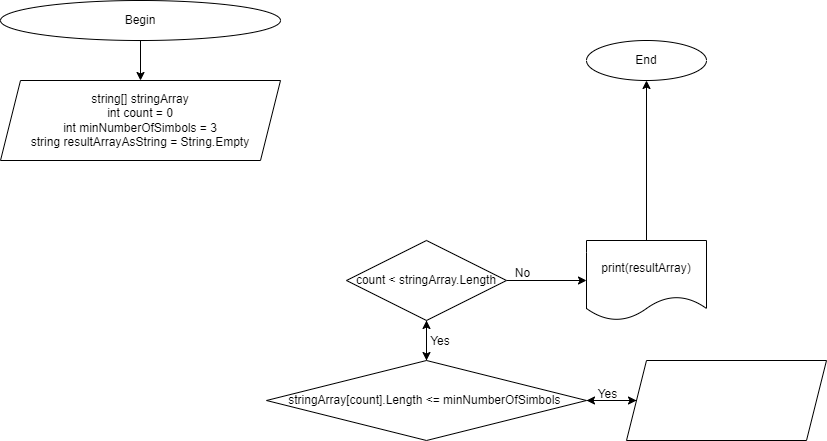

The diagram above was exported from draw.io. Its source (the exported page's mxGraphModel, read from the mxfile embedded in the PNG):
<mxGraphModel dx="782" dy="379" grid="1" gridSize="10" guides="1" tooltips="1" connect="1" arrows="1" fold="1" page="1" pageScale="1" pageWidth="827" pageHeight="1169" math="0" shadow="0">
  <root>
    <mxCell id="0" />
    <mxCell id="1" parent="0" />
    <mxCell id="wIl-zbjr8ZsZe-6AGtOs-4" value="" style="edgeStyle=orthogonalEdgeStyle;rounded=0;orthogonalLoop=1;jettySize=auto;html=1;" edge="1" parent="1" source="wIl-zbjr8ZsZe-6AGtOs-1" target="wIl-zbjr8ZsZe-6AGtOs-3">
      <mxGeometry relative="1" as="geometry" />
    </mxCell>
    <mxCell id="wIl-zbjr8ZsZe-6AGtOs-1" value="Begin" style="ellipse;whiteSpace=wrap;html=1;" vertex="1" parent="1">
      <mxGeometry x="240" y="40" width="280" height="40" as="geometry" />
    </mxCell>
    <mxCell id="wIl-zbjr8ZsZe-6AGtOs-3" value="string[] stringArray&lt;br&gt;int count = 0&lt;br&gt;int minNumberOfSimbols = 3&lt;br&gt;string resultArrayAsString = String.Empty" style="shape=parallelogram;perimeter=parallelogramPerimeter;whiteSpace=wrap;html=1;fixedSize=1;" vertex="1" parent="1">
      <mxGeometry x="240" y="120" width="280" height="80" as="geometry" />
    </mxCell>
    <mxCell id="wIl-zbjr8ZsZe-6AGtOs-9" value="" style="edgeStyle=orthogonalEdgeStyle;rounded=0;orthogonalLoop=1;jettySize=auto;html=1;" edge="1" parent="1" source="wIl-zbjr8ZsZe-6AGtOs-5" target="wIl-zbjr8ZsZe-6AGtOs-8">
      <mxGeometry relative="1" as="geometry" />
    </mxCell>
    <mxCell id="wIl-zbjr8ZsZe-6AGtOs-13" value="" style="edgeStyle=orthogonalEdgeStyle;rounded=0;orthogonalLoop=1;jettySize=auto;html=1;" edge="1" parent="1" source="wIl-zbjr8ZsZe-6AGtOs-5" target="wIl-zbjr8ZsZe-6AGtOs-12">
      <mxGeometry relative="1" as="geometry" />
    </mxCell>
    <mxCell id="wIl-zbjr8ZsZe-6AGtOs-5" value="count &amp;lt; stringArray.Length" style="rhombus;whiteSpace=wrap;html=1;" vertex="1" parent="1">
      <mxGeometry x="586" y="280" width="160" height="80" as="geometry" />
    </mxCell>
    <mxCell id="wIl-zbjr8ZsZe-6AGtOs-10" value="" style="edgeStyle=orthogonalEdgeStyle;rounded=0;orthogonalLoop=1;jettySize=auto;html=1;" edge="1" parent="1" source="wIl-zbjr8ZsZe-6AGtOs-8" target="wIl-zbjr8ZsZe-6AGtOs-5">
      <mxGeometry relative="1" as="geometry" />
    </mxCell>
    <mxCell id="wIl-zbjr8ZsZe-6AGtOs-18" value="" style="edgeStyle=orthogonalEdgeStyle;rounded=0;orthogonalLoop=1;jettySize=auto;html=1;" edge="1" parent="1" source="wIl-zbjr8ZsZe-6AGtOs-8" target="wIl-zbjr8ZsZe-6AGtOs-17">
      <mxGeometry relative="1" as="geometry" />
    </mxCell>
    <mxCell id="wIl-zbjr8ZsZe-6AGtOs-8" value="stringArray[count].Length &amp;lt;= minNumberOfSimbols&amp;nbsp;" style="rhombus;whiteSpace=wrap;html=1;" vertex="1" parent="1">
      <mxGeometry x="506" y="400" width="320" height="80" as="geometry" />
    </mxCell>
    <mxCell id="wIl-zbjr8ZsZe-6AGtOs-11" value="Yes" style="text;html=1;strokeColor=none;fillColor=none;align=center;verticalAlign=middle;whiteSpace=wrap;rounded=0;" vertex="1" parent="1">
      <mxGeometry x="650" y="366" width="60" height="30" as="geometry" />
    </mxCell>
    <mxCell id="wIl-zbjr8ZsZe-6AGtOs-16" value="" style="edgeStyle=orthogonalEdgeStyle;rounded=0;orthogonalLoop=1;jettySize=auto;html=1;" edge="1" parent="1" source="wIl-zbjr8ZsZe-6AGtOs-12" target="wIl-zbjr8ZsZe-6AGtOs-15">
      <mxGeometry relative="1" as="geometry" />
    </mxCell>
    <mxCell id="wIl-zbjr8ZsZe-6AGtOs-12" value="print(resultArray)" style="shape=document;whiteSpace=wrap;html=1;boundedLbl=1;" vertex="1" parent="1">
      <mxGeometry x="826" y="280" width="120" height="80" as="geometry" />
    </mxCell>
    <mxCell id="wIl-zbjr8ZsZe-6AGtOs-14" value="No" style="text;html=1;align=center;verticalAlign=middle;resizable=0;points=[];autosize=1;strokeColor=none;fillColor=none;" vertex="1" parent="1">
      <mxGeometry x="742" y="298" width="40" height="30" as="geometry" />
    </mxCell>
    <mxCell id="wIl-zbjr8ZsZe-6AGtOs-15" value="End" style="ellipse;whiteSpace=wrap;html=1;" vertex="1" parent="1">
      <mxGeometry x="826" y="80" width="120" height="40" as="geometry" />
    </mxCell>
    <mxCell id="wIl-zbjr8ZsZe-6AGtOs-19" value="" style="edgeStyle=orthogonalEdgeStyle;rounded=0;orthogonalLoop=1;jettySize=auto;html=1;" edge="1" parent="1" source="wIl-zbjr8ZsZe-6AGtOs-17" target="wIl-zbjr8ZsZe-6AGtOs-8">
      <mxGeometry relative="1" as="geometry" />
    </mxCell>
    <mxCell id="wIl-zbjr8ZsZe-6AGtOs-17" value="" style="shape=parallelogram;perimeter=parallelogramPerimeter;whiteSpace=wrap;html=1;fixedSize=1;" vertex="1" parent="1">
      <mxGeometry x="866" y="400" width="200" height="80" as="geometry" />
    </mxCell>
    <mxCell id="wIl-zbjr8ZsZe-6AGtOs-20" value="Yes" style="text;html=1;align=center;verticalAlign=middle;resizable=0;points=[];autosize=1;strokeColor=none;fillColor=none;" vertex="1" parent="1">
      <mxGeometry x="827" y="419" width="40" height="30" as="geometry" />
    </mxCell>
  </root>
</mxGraphModel>